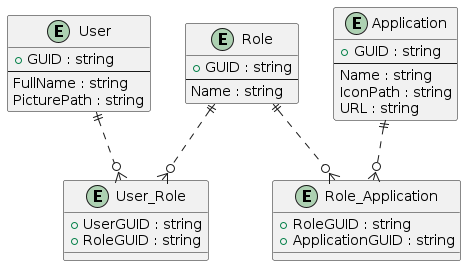

The diagram above was rendered by PlantUML. Its source (embedded in the PNG):
@startuml

entity "User" as user {
  + GUID : string
  --
  FullName : string
  PicturePath : string
}

entity "Role" as role {
  + GUID : string
  --
  Name : string
}

entity "Application" as application {
  + GUID : string
  --
  Name : string
  IconPath : string
  URL : string
}

entity "User_Role" as user_role {
  + UserGUID : string
  + RoleGUID : string
}

entity "Role_Application" as role_application {
  + RoleGUID : string
  + ApplicationGUID : string
}

user ||..o{ user_role
role ||..o{ user_role
role ||..o{ role_application
application ||..o{ role_application

@enduml